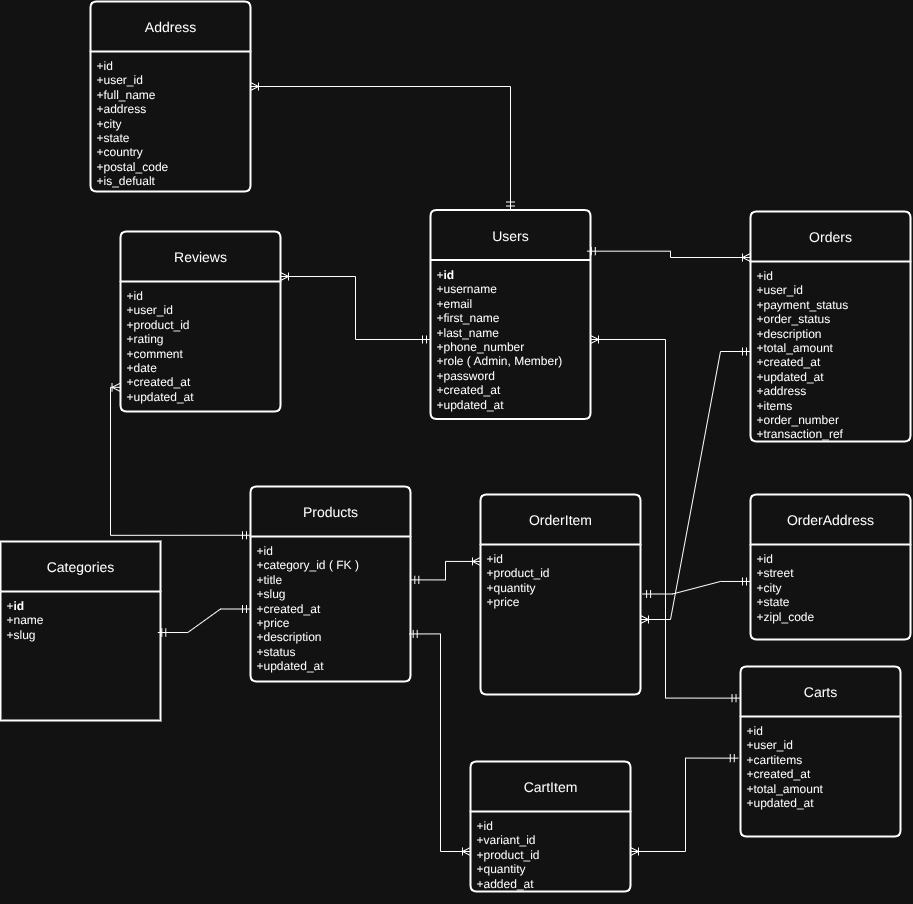

The diagram above was exported from draw.io. Its source (the exported page's mxGraphModel, read from the mxfile embedded in the PNG):
<mxGraphModel dx="2038" dy="670" grid="1" gridSize="10" guides="1" tooltips="1" connect="1" arrows="1" fold="1" page="1" pageScale="1" pageWidth="850" pageHeight="1100" math="0" shadow="0">
  <root>
    <mxCell id="0" />
    <mxCell id="1" parent="0" />
    <mxCell id="FUowxaI3QkxXfSUFh_ol-1" value="Categories" style="swimlane;childLayout=stackLayout;horizontal=1;startSize=50;horizontalStack=0;rounded=1;fontSize=14;fontStyle=0;strokeWidth=2;resizeParent=0;resizeLast=1;shadow=0;dashed=0;align=center;arcSize=0;whiteSpace=wrap;html=1;" vertex="1" parent="1">
      <mxGeometry x="-280" y="720" width="160" height="179" as="geometry">
        <mxRectangle x="-270" y="180" width="70" height="50" as="alternateBounds" />
      </mxGeometry>
    </mxCell>
    <mxCell id="FUowxaI3QkxXfSUFh_ol-2" value="+&lt;b&gt;id&lt;/b&gt;&lt;div&gt;+name&lt;/div&gt;&lt;div&gt;+slug&lt;/div&gt;" style="align=left;strokeColor=none;fillColor=none;spacingLeft=4;spacingRight=4;fontSize=12;verticalAlign=top;resizable=0;rotatable=0;part=1;html=1;whiteSpace=wrap;" vertex="1" parent="FUowxaI3QkxXfSUFh_ol-1">
      <mxGeometry y="50" width="160" height="129" as="geometry" />
    </mxCell>
    <mxCell id="FUowxaI3QkxXfSUFh_ol-3" value="Carts" style="swimlane;childLayout=stackLayout;horizontal=1;startSize=50;horizontalStack=0;rounded=1;fontSize=14;fontStyle=0;strokeWidth=2;resizeParent=0;resizeLast=1;shadow=0;dashed=0;align=center;arcSize=4;whiteSpace=wrap;html=1;" vertex="1" parent="1">
      <mxGeometry x="460" y="845" width="160" height="170" as="geometry">
        <mxRectangle x="590" y="400" width="80" height="50" as="alternateBounds" />
      </mxGeometry>
    </mxCell>
    <mxCell id="FUowxaI3QkxXfSUFh_ol-4" value="+id&lt;div&gt;+user_id&lt;br&gt;+cartitems&lt;br&gt;&lt;div&gt;&lt;div&gt;+created_at&lt;/div&gt;&lt;div&gt;+total_amount&lt;/div&gt;&lt;div&gt;+updated_at&lt;/div&gt;&lt;/div&gt;&lt;/div&gt;" style="align=left;strokeColor=none;fillColor=none;spacingLeft=4;spacingRight=4;fontSize=12;verticalAlign=top;resizable=0;rotatable=0;part=1;html=1;whiteSpace=wrap;" vertex="1" parent="FUowxaI3QkxXfSUFh_ol-3">
      <mxGeometry y="50" width="160" height="120" as="geometry" />
    </mxCell>
    <mxCell id="FUowxaI3QkxXfSUFh_ol-9" value="Orders" style="swimlane;childLayout=stackLayout;horizontal=1;startSize=50;horizontalStack=0;rounded=1;fontSize=14;fontStyle=0;strokeWidth=2;resizeParent=0;resizeLast=1;shadow=0;dashed=0;align=center;arcSize=4;whiteSpace=wrap;html=1;" vertex="1" parent="1">
      <mxGeometry x="470" y="390" width="160" height="230" as="geometry">
        <mxRectangle x="250" y="300" width="80" height="50" as="alternateBounds" />
      </mxGeometry>
    </mxCell>
    <mxCell id="FUowxaI3QkxXfSUFh_ol-10" value="+id&lt;div&gt;&lt;span style=&quot;background-color: transparent; color: light-dark(rgb(0, 0, 0), rgb(255, 255, 255));&quot;&gt;+user_id&lt;/span&gt;&lt;/div&gt;&lt;div&gt;&lt;span style=&quot;background-color: transparent; color: light-dark(rgb(0, 0, 0), rgb(255, 255, 255));&quot;&gt;+payment_status&lt;/span&gt;&lt;/div&gt;&lt;div&gt;+order_status&lt;br&gt;&lt;div&gt;+description&lt;/div&gt;&lt;div&gt;+total_amount&lt;/div&gt;&lt;div&gt;+created_at&lt;/div&gt;&lt;div&gt;+updated_at&lt;/div&gt;&lt;div&gt;+address&lt;/div&gt;&lt;/div&gt;&lt;div&gt;+items&lt;/div&gt;&lt;div&gt;+order_number&lt;/div&gt;&lt;div&gt;+transaction_ref&lt;/div&gt;" style="align=left;strokeColor=none;fillColor=none;spacingLeft=4;spacingRight=4;fontSize=12;verticalAlign=top;resizable=0;rotatable=0;part=1;html=1;whiteSpace=wrap;" vertex="1" parent="FUowxaI3QkxXfSUFh_ol-9">
      <mxGeometry y="50" width="160" height="180" as="geometry" />
    </mxCell>
    <mxCell id="FUowxaI3QkxXfSUFh_ol-11" value="Products" style="swimlane;childLayout=stackLayout;horizontal=1;startSize=50;horizontalStack=0;rounded=1;fontSize=14;fontStyle=0;strokeWidth=2;resizeParent=0;resizeLast=1;shadow=0;dashed=0;align=center;arcSize=4;whiteSpace=wrap;html=1;" vertex="1" parent="1">
      <mxGeometry x="-30" y="665" width="160" height="195" as="geometry">
        <mxRectangle x="-90" y="30" width="160" height="50" as="alternateBounds" />
      </mxGeometry>
    </mxCell>
    <mxCell id="FUowxaI3QkxXfSUFh_ol-12" value="&lt;div&gt;&lt;div&gt;+id&lt;br&gt;+category_id ( FK )&lt;br&gt;&lt;div&gt;&lt;div&gt;+title&lt;/div&gt;&lt;div&gt;+slug&lt;/div&gt;&lt;div&gt;+created_at&lt;/div&gt;&lt;div&gt;+price&lt;/div&gt;&lt;div&gt;+description&lt;br&gt;+status&lt;br&gt;+updated_at&lt;/div&gt;&lt;/div&gt;&lt;/div&gt;&lt;/div&gt;" style="align=left;strokeColor=none;fillColor=none;spacingLeft=4;spacingRight=4;fontSize=12;verticalAlign=top;resizable=0;rotatable=0;part=1;html=1;whiteSpace=wrap;" vertex="1" parent="FUowxaI3QkxXfSUFh_ol-11">
      <mxGeometry y="50" width="160" height="145" as="geometry" />
    </mxCell>
    <mxCell id="FUowxaI3QkxXfSUFh_ol-13" value="" style="edgeStyle=orthogonalEdgeStyle;fontSize=12;html=1;endArrow=ERoneToMany;startArrow=ERmandOne;rounded=0;exitX=0;exitY=0.5;exitDx=0;exitDy=0;entryX=1;entryY=0.5;entryDx=0;entryDy=0;" edge="1" parent="1" target="FUowxaI3QkxXfSUFh_ol-8">
      <mxGeometry width="100" height="100" relative="1" as="geometry">
        <mxPoint x="920" y="515" as="sourcePoint" />
        <mxPoint x="610" y="871" as="targetPoint" />
      </mxGeometry>
    </mxCell>
    <mxCell id="FUowxaI3QkxXfSUFh_ol-14" value="" style="edgeStyle=entityRelationEdgeStyle;fontSize=12;html=1;endArrow=ERmandOne;startArrow=ERmandOne;rounded=0;exitX=0.983;exitY=0.318;exitDx=0;exitDy=0;exitPerimeter=0;entryX=0;entryY=0.5;entryDx=0;entryDy=0;" edge="1" parent="1" source="FUowxaI3QkxXfSUFh_ol-2" target="FUowxaI3QkxXfSUFh_ol-12">
      <mxGeometry width="100" height="100" relative="1" as="geometry">
        <mxPoint x="140" y="640" as="sourcePoint" />
        <mxPoint x="240" y="540" as="targetPoint" />
      </mxGeometry>
    </mxCell>
    <mxCell id="FUowxaI3QkxXfSUFh_ol-17" value="Users" style="swimlane;childLayout=stackLayout;horizontal=1;startSize=50;horizontalStack=0;rounded=1;fontSize=14;fontStyle=0;strokeWidth=2;resizeParent=0;resizeLast=1;shadow=0;dashed=0;align=center;arcSize=4;whiteSpace=wrap;html=1;" vertex="1" parent="1">
      <mxGeometry x="150" y="388.5" width="160" height="209" as="geometry">
        <mxRectangle x="570" y="180" width="80" height="50" as="alternateBounds" />
      </mxGeometry>
    </mxCell>
    <mxCell id="FUowxaI3QkxXfSUFh_ol-18" value="+&lt;b&gt;id&lt;/b&gt;&lt;div&gt;+username&lt;/div&gt;&lt;div&gt;+email&lt;/div&gt;&lt;div&gt;+first_name&lt;/div&gt;&lt;div&gt;+last_name&lt;/div&gt;&lt;div&gt;+phone_number&lt;/div&gt;&lt;div&gt;+role ( Admin, Member)&lt;/div&gt;&lt;div&gt;+password&lt;br&gt;+created_at&lt;br&gt;+updated_at&lt;/div&gt;" style="align=left;strokeColor=none;fillColor=none;spacingLeft=4;spacingRight=4;fontSize=12;verticalAlign=top;resizable=0;rotatable=0;part=1;html=1;whiteSpace=wrap;" vertex="1" parent="FUowxaI3QkxXfSUFh_ol-17">
      <mxGeometry y="50" width="160" height="159" as="geometry" />
    </mxCell>
    <mxCell id="FUowxaI3QkxXfSUFh_ol-19" value="Reviews" style="swimlane;childLayout=stackLayout;horizontal=1;startSize=50;horizontalStack=0;rounded=1;fontSize=14;fontStyle=0;strokeWidth=2;resizeParent=0;resizeLast=1;shadow=0;dashed=0;align=center;arcSize=4;whiteSpace=wrap;html=1;" vertex="1" parent="1">
      <mxGeometry x="-160" y="410" width="160" height="180" as="geometry">
        <mxRectangle x="570" y="180" width="80" height="50" as="alternateBounds" />
      </mxGeometry>
    </mxCell>
    <mxCell id="FUowxaI3QkxXfSUFh_ol-20" value="+id&lt;br&gt;+user_id&lt;br&gt;+product_id&lt;br&gt;+rating&lt;br&gt;&lt;div&gt;+comment&lt;/div&gt;&lt;div&gt;+date&lt;/div&gt;&lt;div&gt;+created_at&lt;/div&gt;&lt;div&gt;+updated_at&lt;/div&gt;" style="align=left;strokeColor=none;fillColor=none;spacingLeft=4;spacingRight=4;fontSize=12;verticalAlign=top;resizable=0;rotatable=0;part=1;html=1;whiteSpace=wrap;" vertex="1" parent="FUowxaI3QkxXfSUFh_ol-19">
      <mxGeometry y="50" width="160" height="130" as="geometry" />
    </mxCell>
    <mxCell id="FUowxaI3QkxXfSUFh_ol-21" value="" style="edgeStyle=orthogonalEdgeStyle;fontSize=12;html=1;endArrow=ERoneToMany;startArrow=ERmandOne;rounded=0;exitX=0.98;exitY=0.197;exitDx=0;exitDy=0;exitPerimeter=0;entryX=0;entryY=0.2;entryDx=0;entryDy=0;entryPerimeter=0;" edge="1" parent="1" source="FUowxaI3QkxXfSUFh_ol-17" target="FUowxaI3QkxXfSUFh_ol-9">
      <mxGeometry width="100" height="100" relative="1" as="geometry">
        <mxPoint x="280" y="460" as="sourcePoint" />
        <mxPoint x="360" y="461" as="targetPoint" />
      </mxGeometry>
    </mxCell>
    <mxCell id="FUowxaI3QkxXfSUFh_ol-22" value="OrderItem" style="swimlane;childLayout=stackLayout;horizontal=1;startSize=50;horizontalStack=0;rounded=1;fontSize=14;fontStyle=0;strokeWidth=2;resizeParent=0;resizeLast=1;shadow=0;dashed=0;align=center;arcSize=4;whiteSpace=wrap;html=1;" vertex="1" parent="1">
      <mxGeometry x="200" y="673" width="160" height="200" as="geometry">
        <mxRectangle x="250" y="300" width="80" height="50" as="alternateBounds" />
      </mxGeometry>
    </mxCell>
    <mxCell id="FUowxaI3QkxXfSUFh_ol-23" value="+id&lt;div&gt;&lt;span style=&quot;background-color: transparent; color: light-dark(rgb(0, 0, 0), rgb(255, 255, 255));&quot;&gt;+product_id&lt;/span&gt;&lt;/div&gt;&lt;div&gt;&lt;span style=&quot;background-color: transparent; color: light-dark(rgb(0, 0, 0), rgb(255, 255, 255));&quot;&gt;+quantity&lt;/span&gt;&lt;div&gt;+price&lt;/div&gt;&lt;/div&gt;" style="align=left;strokeColor=none;fillColor=none;spacingLeft=4;spacingRight=4;fontSize=12;verticalAlign=top;resizable=0;rotatable=0;part=1;html=1;whiteSpace=wrap;" vertex="1" parent="FUowxaI3QkxXfSUFh_ol-22">
      <mxGeometry y="50" width="160" height="150" as="geometry" />
    </mxCell>
    <mxCell id="FUowxaI3QkxXfSUFh_ol-24" value="Address" style="swimlane;childLayout=stackLayout;horizontal=1;startSize=50;horizontalStack=0;rounded=1;fontSize=14;fontStyle=0;strokeWidth=2;resizeParent=0;resizeLast=1;shadow=0;dashed=0;align=center;arcSize=4;whiteSpace=wrap;html=1;" vertex="1" parent="1">
      <mxGeometry x="-190" y="180" width="160" height="190" as="geometry">
        <mxRectangle x="570" y="180" width="80" height="50" as="alternateBounds" />
      </mxGeometry>
    </mxCell>
    <mxCell id="FUowxaI3QkxXfSUFh_ol-25" value="+id&lt;div&gt;+user_id&lt;/div&gt;&lt;div&gt;+full_name&lt;br&gt;+address&lt;/div&gt;&lt;div&gt;+city&lt;br&gt;+state&lt;br&gt;+country&lt;/div&gt;&lt;div&gt;+postal_code&lt;br&gt;+is_defualt&lt;/div&gt;" style="align=left;strokeColor=none;fillColor=none;spacingLeft=4;spacingRight=4;fontSize=12;verticalAlign=top;resizable=0;rotatable=0;part=1;html=1;whiteSpace=wrap;" vertex="1" parent="FUowxaI3QkxXfSUFh_ol-24">
      <mxGeometry y="50" width="160" height="140" as="geometry" />
    </mxCell>
    <mxCell id="FUowxaI3QkxXfSUFh_ol-26" value="CartItem" style="swimlane;childLayout=stackLayout;horizontal=1;startSize=50;horizontalStack=0;rounded=1;fontSize=14;fontStyle=0;strokeWidth=2;resizeParent=0;resizeLast=1;shadow=0;dashed=0;align=center;arcSize=4;whiteSpace=wrap;html=1;" vertex="1" parent="1">
      <mxGeometry x="190" y="940" width="160" height="130" as="geometry">
        <mxRectangle x="-90" y="30" width="160" height="50" as="alternateBounds" />
      </mxGeometry>
    </mxCell>
    <mxCell id="FUowxaI3QkxXfSUFh_ol-27" value="+id&lt;div&gt;&lt;span style=&quot;background-color: transparent; color: light-dark(rgb(0, 0, 0), rgb(255, 255, 255));&quot;&gt;+variant_id&lt;/span&gt;&lt;/div&gt;&lt;div&gt;&lt;span style=&quot;background-color: transparent; color: light-dark(rgb(0, 0, 0), rgb(255, 255, 255));&quot;&gt;+product_id&lt;/span&gt;&lt;/div&gt;&lt;div&gt;&lt;span style=&quot;background-color: transparent; color: light-dark(rgb(0, 0, 0), rgb(255, 255, 255));&quot;&gt;+quantity&lt;br&gt;+added_at&lt;br&gt;&lt;/span&gt;&lt;div&gt;&lt;br&gt;&lt;/div&gt;&lt;/div&gt;" style="align=left;strokeColor=none;fillColor=none;spacingLeft=4;spacingRight=4;fontSize=12;verticalAlign=top;resizable=0;rotatable=0;part=1;html=1;whiteSpace=wrap;" vertex="1" parent="FUowxaI3QkxXfSUFh_ol-26">
      <mxGeometry y="50" width="160" height="80" as="geometry" />
    </mxCell>
    <mxCell id="FUowxaI3QkxXfSUFh_ol-28" value="" style="edgeStyle=orthogonalEdgeStyle;fontSize=12;html=1;endArrow=ERoneToMany;startArrow=ERmandOne;rounded=0;exitX=0;exitY=0.5;exitDx=0;exitDy=0;entryX=1;entryY=0.25;entryDx=0;entryDy=0;" edge="1" parent="1" source="FUowxaI3QkxXfSUFh_ol-18" target="FUowxaI3QkxXfSUFh_ol-19">
      <mxGeometry width="100" height="100" relative="1" as="geometry">
        <mxPoint x="69.99999999999977" y="526.9270000000001" as="sourcePoint" />
        <mxPoint x="-100" y="500" as="targetPoint" />
      </mxGeometry>
    </mxCell>
    <mxCell id="FUowxaI3QkxXfSUFh_ol-29" value="" style="edgeStyle=orthogonalEdgeStyle;fontSize=12;html=1;endArrow=ERoneToMany;startArrow=ERmandOne;rounded=0;exitX=0.5;exitY=0;exitDx=0;exitDy=0;entryX=1;entryY=0.25;entryDx=0;entryDy=0;" edge="1" parent="1" source="FUowxaI3QkxXfSUFh_ol-17" target="FUowxaI3QkxXfSUFh_ol-25">
      <mxGeometry width="100" height="100" relative="1" as="geometry">
        <mxPoint x="60" y="342" as="sourcePoint" />
        <mxPoint x="223" y="310" as="targetPoint" />
      </mxGeometry>
    </mxCell>
    <mxCell id="FUowxaI3QkxXfSUFh_ol-31" value="" style="edgeStyle=entityRelationEdgeStyle;fontSize=12;html=1;endArrow=ERoneToMany;startArrow=ERmandOne;rounded=0;entryX=1;entryY=0.5;entryDx=0;entryDy=0;exitX=0;exitY=0.5;exitDx=0;exitDy=0;" edge="1" parent="1" source="FUowxaI3QkxXfSUFh_ol-10" target="FUowxaI3QkxXfSUFh_ol-23">
      <mxGeometry width="100" height="100" relative="1" as="geometry">
        <mxPoint x="460" y="620" as="sourcePoint" />
        <mxPoint x="413.5999999999999" y="782.1999999999998" as="targetPoint" />
      </mxGeometry>
    </mxCell>
    <mxCell id="FUowxaI3QkxXfSUFh_ol-34" value="OrderAddress" style="swimlane;childLayout=stackLayout;horizontal=1;startSize=50;horizontalStack=0;rounded=1;fontSize=14;fontStyle=0;strokeWidth=2;resizeParent=0;resizeLast=1;shadow=0;dashed=0;align=center;arcSize=4;whiteSpace=wrap;html=1;" vertex="1" parent="1">
      <mxGeometry x="470" y="673" width="160" height="145" as="geometry">
        <mxRectangle x="570" y="180" width="80" height="50" as="alternateBounds" />
      </mxGeometry>
    </mxCell>
    <mxCell id="FUowxaI3QkxXfSUFh_ol-35" value="+id&lt;div&gt;+street&lt;/div&gt;&lt;div&gt;+city&lt;br&gt;+state&lt;br&gt;&lt;/div&gt;&lt;div&gt;+zipl_code&lt;br&gt;&lt;/div&gt;" style="align=left;strokeColor=none;fillColor=none;spacingLeft=4;spacingRight=4;fontSize=12;verticalAlign=top;resizable=0;rotatable=0;part=1;html=1;whiteSpace=wrap;" vertex="1" parent="FUowxaI3QkxXfSUFh_ol-34">
      <mxGeometry y="50" width="160" height="95" as="geometry" />
    </mxCell>
    <mxCell id="FUowxaI3QkxXfSUFh_ol-36" value="" style="edgeStyle=entityRelationEdgeStyle;fontSize=12;html=1;endArrow=ERmandOne;startArrow=ERmandOne;rounded=0;exitX=1.013;exitY=0.33;exitDx=0;exitDy=0;entryX=0;entryY=0.389;entryDx=0;entryDy=0;exitPerimeter=0;entryPerimeter=0;" edge="1" parent="1" source="FUowxaI3QkxXfSUFh_ol-23" target="FUowxaI3QkxXfSUFh_ol-35">
      <mxGeometry width="100" height="100" relative="1" as="geometry">
        <mxPoint x="450" y="824" as="sourcePoint" />
        <mxPoint x="574" y="820" as="targetPoint" />
        <Array as="points">
          <mxPoint x="525.36" y="1013.76" />
        </Array>
      </mxGeometry>
    </mxCell>
    <mxCell id="FUowxaI3QkxXfSUFh_ol-37" value="" style="edgeStyle=orthogonalEdgeStyle;fontSize=12;html=1;endArrow=ERoneToMany;startArrow=ERmandOne;rounded=0;exitX=1.002;exitY=0.299;exitDx=0;exitDy=0;entryX=0;entryY=0.113;entryDx=0;entryDy=0;exitPerimeter=0;entryPerimeter=0;" edge="1" parent="1" source="FUowxaI3QkxXfSUFh_ol-12" target="FUowxaI3QkxXfSUFh_ol-23">
      <mxGeometry width="100" height="100" relative="1" as="geometry">
        <mxPoint x="320" y="693" as="sourcePoint" />
        <mxPoint x="170" y="630" as="targetPoint" />
      </mxGeometry>
    </mxCell>
    <mxCell id="FUowxaI3QkxXfSUFh_ol-38" value="" style="edgeStyle=orthogonalEdgeStyle;fontSize=12;html=1;endArrow=ERoneToMany;startArrow=ERmandOne;rounded=0;exitX=0.992;exitY=0.672;exitDx=0;exitDy=0;entryX=0;entryY=0.5;entryDx=0;entryDy=0;exitPerimeter=0;" edge="1" parent="1" source="FUowxaI3QkxXfSUFh_ol-12" target="FUowxaI3QkxXfSUFh_ol-27">
      <mxGeometry width="100" height="100" relative="1" as="geometry">
        <mxPoint x="60" y="948" as="sourcePoint" />
        <mxPoint x="180" y="930" as="targetPoint" />
      </mxGeometry>
    </mxCell>
    <mxCell id="FUowxaI3QkxXfSUFh_ol-39" value="" style="edgeStyle=orthogonalEdgeStyle;fontSize=12;html=1;endArrow=ERoneToMany;startArrow=ERmandOne;rounded=0;entryX=-0.003;entryY=0.814;entryDx=0;entryDy=0;entryPerimeter=0;exitX=0;exitY=0.25;exitDx=0;exitDy=0;" edge="1" parent="1" source="FUowxaI3QkxXfSUFh_ol-11" target="FUowxaI3QkxXfSUFh_ol-20">
      <mxGeometry width="100" height="100" relative="1" as="geometry">
        <mxPoint x="20" y="639" as="sourcePoint" />
        <mxPoint x="210" y="620" as="targetPoint" />
      </mxGeometry>
    </mxCell>
    <mxCell id="FUowxaI3QkxXfSUFh_ol-40" value="" style="edgeStyle=orthogonalEdgeStyle;fontSize=12;html=1;endArrow=ERoneToMany;startArrow=ERmandOne;rounded=0;exitX=-0.014;exitY=0.347;exitDx=0;exitDy=0;entryX=1;entryY=0.5;entryDx=0;entryDy=0;exitPerimeter=0;" edge="1" parent="1" source="FUowxaI3QkxXfSUFh_ol-4" target="FUowxaI3QkxXfSUFh_ol-27">
      <mxGeometry width="100" height="100" relative="1" as="geometry">
        <mxPoint x="390" y="988" as="sourcePoint" />
        <mxPoint x="510" y="970" as="targetPoint" />
      </mxGeometry>
    </mxCell>
    <mxCell id="FUowxaI3QkxXfSUFh_ol-41" value="" style="edgeStyle=orthogonalEdgeStyle;fontSize=12;html=1;endArrow=ERoneToMany;startArrow=ERmandOne;rounded=0;exitX=-0.003;exitY=0.186;exitDx=0;exitDy=0;entryX=1;entryY=0.5;entryDx=0;entryDy=0;exitPerimeter=0;" edge="1" parent="1" source="FUowxaI3QkxXfSUFh_ol-3" target="FUowxaI3QkxXfSUFh_ol-18">
      <mxGeometry width="100" height="100" relative="1" as="geometry">
        <mxPoint x="458" y="890" as="sourcePoint" />
        <mxPoint x="350" y="983" as="targetPoint" />
      </mxGeometry>
    </mxCell>
  </root>
</mxGraphModel>